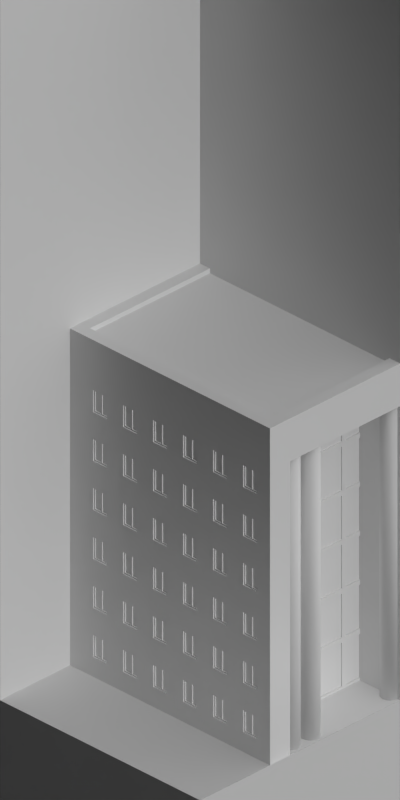 # Source: 4485-4492.blend  (saved by Blender 2.63.0; exported with 4.5.12 LTS)
import bpy
from mathutils import Matrix  # noqa: F401  (used for matrix-valued properties, if any)

bpy.ops.wm.read_factory_settings(use_empty=True)
scene = bpy.context.scene
scene.name = 'Scene'

# ---- collections
col_collection_1 = bpy.data.collections.new('Collection 1'); scene.collection.children.link(col_collection_1)

# ---- materials (node trees are filled in below, after node groups)
mat_special_shadowonly = bpy.data.materials.new('Special_ShadowOnly')
mat_brickwall_beige = bpy.data.materials.new('BrickWall_Beige')
mat_paint_white = bpy.data.materials.new('Paint_White')
mat_glass_opaque = bpy.data.materials.new('Glass_Opaque')
mat_concrete_greymid = bpy.data.materials.new('Concrete_GreyMid')
mat_concrete_normalpaving = bpy.data.materials.new('Concrete_NormalPaving')
mat_shadeless_black = bpy.data.materials.new('Shadeless_Black')
mat_grass_arctic = bpy.data.materials.new('Grass_Arctic')
mat_brickwall_red1 = bpy.data.materials.new('BrickWall_red1')
mat_snow_normal = bpy.data.materials.new('Snow_Normal')
mat_special_background = bpy.data.materials.new('Special_Background')

# ---- material node trees

# ---- world
world_world = bpy.data.worlds.new('World'); scene.world = world_world
world_world.color = (0.0, 0.0, 0.0)
world_world.use_sun_shadow = False
world_world.sun_shadow_jitter_overblur = 0.0
world_world.cycles.sampling_method = 'MANUAL'
world_world.cycles.sample_map_resolution = 256
world_world.light_settings.ao_factor = 0.5

# ---- cameras
cam_camera = bpy.data.cameras.new('Camera')
cam_camera.type = 'ORTHO'
cam_camera.clip_start = 0.001
cam_camera.clip_end = 100.0
cam_camera.lens = 35.0
cam_camera.sensor_width = 32.0
cam_camera.sensor_height = 18.0
cam_camera.ortho_scale = 5.656
cam_camera.dof.focus_distance = 0.0
cam_camera.dof.aperture_fstop = 128.0

# ---- lights
light_lamp_004 = bpy.data.lights.new('Lamp.004', 'SUN')
light_lamp_004.transmission_factor = 0.0
light_lamp_004.cutoff_distance = 30.0
light_lamp_004.angle = 1.571
light_lamp_004.energy = 1.0
light_lamp_004.shadow_buffer_clip_start = 1.001
light_lamp_004.shadow_soft_size = 1.0
light_lamp_004.shadow_cascade_max_distance = 1000.0
light_lamp_004.cycles.use_multiple_importance_sampling = False
light_lamp_003 = bpy.data.lights.new('Lamp.003', 'SUN')
light_lamp_003.transmission_factor = 0.0
light_lamp_003.cutoff_distance = 30.0
light_lamp_003.use_shadow = False
light_lamp_003.angle = 1.571
light_lamp_003.energy = 1.0
light_lamp_003.shadow_buffer_clip_start = 1.001
light_lamp_003.shadow_soft_size = 1.0
light_lamp_003.shadow_cascade_max_distance = 1000.0
light_lamp_003.cycles.use_multiple_importance_sampling = False

# ---- meshes
me_plane_005 = bpy.data.meshes.new('Plane.005')
me_plane_005.from_pydata([(-1.0, -1.0, 0.0), (-1.0, 3.0, 0.0), (1.0, 3.0, 0.0), (1.0, -1.0, 0.0)], [], [(2, 3, 0, 1)])
_uv = me_plane_005.uv_layers.new(name='UVMap')
_uv.uv.foreach_set('vector', [0.0, 0.0, 0.0, 0.0, 0.0, 0.0, 0.0, 0.0])
me_plane_005.materials.append(mat_special_shadowonly)
me_plane_005.use_remesh_preserve_volume = False
me_plane_005.use_remesh_preserve_attributes = False
me_plane_005.use_mirror_vertex_groups = False
me_plane_005.update()
me_plane_010 = bpy.data.meshes.new('Plane.010')
me_plane_010.from_pydata([(0.1, -0.03, -5.96e-08), (0.1, -0.03, 0.4), (0.1, 6.835e-08, -5.96e-08), (0.1, 6.835e-08, 0.4), (0.1, -0.03, 0.35), (0.1, 6.835e-08, 0.35), (0.1, -0.03, 0.1), (0.1, 6.835e-08, 0.1), (0.03, -0.03, -5.96e-08), (0.03, -0.03, 0.4), (0.03, 5.587e-08, -5.96e-08), (0.03, 5.587e-08, 0.4), (0.03, -0.03, 0.35), (0.03, 5.587e-08, 0.35), (0.03, -0.03, 0.1), (0.03, 5.587e-08, 0.1), (-5.215e-07, -0.03, -5.96e-08), (-5.215e-07, -0.03, 0.4), (-5.29e-07, 4.842e-08, -5.96e-08), (-5.29e-07, 4.842e-08, 0.4), (-5.215e-07, -0.03, 0.35), (-5.29e-07, 4.842e-08, 0.35), (-5.215e-07, -0.03, 0.1), (-5.29e-07, 4.842e-08, 0.1), (0.03, -0.1, -5.96e-08), (0.03, -0.1, 0.4), (0.03, -0.1, 0.35), (0.03, -0.1, 0.1), (-5.066e-07, -0.1, -5.96e-08), (-5.066e-07, -0.1, 0.4), (-5.066e-07, -0.1, 0.35), (-5.066e-07, -0.1, 0.1)], [], [(5, 3, 1, 4), (7, 5, 4, 6), (2, 7, 6, 0), (30, 29, 17, 20), (10, 8, 16, 18), (23, 21, 13, 15), (15, 13, 5, 7), (2, 0, 8, 10), (6, 4, 12, 14), (14, 8, 0, 6), (4, 1, 9, 12), (13, 11, 3, 5), (7, 2, 10, 15), (11, 9, 1, 3), (21, 20, 17, 19), (23, 22, 20, 21), (18, 16, 22, 23), (14, 12, 26, 27), (22, 16, 28, 31), (21, 19, 11, 13), (15, 10, 18, 23), (19, 17, 9, 11), (27, 26, 30, 31), (31, 28, 24, 27), (26, 25, 29, 30), (27, 24, 8, 14), (12, 9, 25, 26), (9, 17, 29, 25), (24, 28, 16, 8), (31, 30, 20, 22)])
me_plane_010.materials.append(mat_brickwall_beige)
me_plane_010.materials.append(mat_paint_white)
me_plane_010.materials.append(mat_glass_opaque)
me_plane_010.materials.append(mat_concrete_greymid)
me_plane_010.use_remesh_preserve_volume = False
me_plane_010.use_remesh_preserve_attributes = False
me_plane_010.use_mirror_vertex_groups = False
me_plane_010.update()
me_plane_000 = bpy.data.meshes.new('Plane.000')
me_plane_000.from_pydata([(-0.1, 2.358e-08, 0.1), (-0.1, -0.03, 0.1), (-0.1, 2.358e-08, 0.35), (-0.1, -0.03, 0.35), (-0.1, 2.358e-08, 0.4), (-0.1, 2.358e-08, -5.96e-08), (-0.1, -0.03, 0.4), (-0.1, -0.03, -5.96e-08), (0.03, -0.03, -5.96e-08), (0.03, -0.03, 0.4), (0.03, 5.587e-08, -5.96e-08), (0.03, 5.587e-08, 0.4), (0.03, -0.03, 0.35), (0.03, 5.587e-08, 0.35), (0.03, -0.03, 0.1), (0.03, 5.587e-08, 0.1), (-5.215e-07, -0.03, -5.96e-08), (-5.215e-07, -0.03, 0.4), (-5.29e-07, 4.842e-08, -5.96e-08), (-5.29e-07, 4.842e-08, 0.4), (-5.215e-07, -0.03, 0.35), (-5.29e-07, 4.842e-08, 0.35), (-5.215e-07, -0.03, 0.1), (-5.29e-07, 4.842e-08, 0.1), (-5.538e-07, 0.1, 0.1), (-5.538e-07, 0.1, 0.35), (-5.538e-07, 0.1, 0.4), (-5.538e-07, 0.1, -5.96e-08), (0.03, 0.1, 0.1), (0.03, 0.1, 0.35), (0.03, 0.1, 0.4), (0.03, 0.1, -5.96e-08)], [(12, 9), (14, 12), (14, 8)], [(2, 3, 6, 4), (10, 8, 16, 18), (23, 21, 25, 24), (23, 18, 5, 0), (2, 4, 19, 21), (20, 17, 6, 3), (1, 7, 16, 22), (22, 20, 3, 1), (5, 7, 1, 0), (0, 1, 3, 2), (18, 16, 7, 5), (0, 2, 21, 23), (4, 6, 17, 19), (24, 27, 18, 23), (19, 11, 30, 26), (29, 30, 11, 13), (27, 31, 10, 18), (19, 17, 9, 11), (21, 19, 26, 25), (28, 29, 13, 15), (15, 10, 31, 28), (28, 31, 27, 24), (25, 26, 30, 29), (24, 25, 29, 28), (20, 22, 16, 8, 9, 17), (10, 15, 13, 11, 9, 8)])
me_plane_000.materials.append(mat_brickwall_beige)
me_plane_000.materials.append(mat_paint_white)
me_plane_000.materials.append(mat_glass_opaque)
me_plane_000.materials.append(mat_concrete_greymid)
me_plane_000.use_remesh_preserve_volume = False
me_plane_000.use_remesh_preserve_attributes = False
me_plane_000.use_mirror_vertex_groups = False
me_plane_000.update()
me_plane_002 = bpy.data.meshes.new('Plane.002')
me_plane_002.from_pydata([(-1.0, -1.0, 0.0), (-1.0, 3.0, 0.0), (1.0, -1.0, 0.0), (1.0, 3.0, 0.0), (-1.0, -0.27, 0.0), (1.0, -0.27, 0.0), (-1.0, 0.47, 0.0), (1.0, 0.47, 0.0), (-0.57, 0.47, 0.0), (-0.57, -0.27, 0.0), (-1.0, 2.27, 0.0), (1.0, 2.27, 0.0), (-0.57, 3.0, 0.0), (-0.57, -1.0, 0.0), (-0.57, 2.27, 0.0), (-0.57, 2.13, 0.0), (1.0, 2.13, 0.0), (-1.0, 2.13, 0.0), (-1.0, -0.9, 0.0), (1.0, -0.9, 0.0), (-0.57, -0.9, 0.0), (-0.9, 2.4, 0.0), (-0.57, 2.4, 0.0), (-1.0, 2.4, 0.0), (0.9, 2.27, 0.0), (-0.9, -0.9, 0.0), (-0.9, 2.13, 0.0), (-0.9, -1.0, 0.0), (1.0, 2.4, 0.0), (0.9, -0.4, 0.0), (0.9, -0.9, 0.0), (0.9, 2.13, 0.0), (-0.9, 2.27, 0.0), (-0.9, 0.47, 0.0), (-0.9, -0.27, 0.0), (-0.9, 3.0, 0.0), (0.9, -1.0, 0.0), (0.9, 0.47, 0.0), (0.9, 3.0, 0.0), (0.9, -0.27, 0.0), (0.9, 2.9, 0.0), (-0.9, -0.4, 0.0), (1.0, -0.4, 0.0), (-1.0, -0.4, 0.0), (-0.57, -0.4, 0.0), (0.9, 2.4, 0.0), (1.0, 2.9, 0.0), (-1.0, 2.9, 0.0), (-0.57, 2.9, 0.0), (-0.9, 2.9, 0.0), (-0.97, 3.0, 0.0), (-0.97, -0.27, 0.0), (-0.97, 0.47, 0.0), (-0.97, 2.27, 0.0), (-0.97, -1.0, 0.0), (-0.97, 2.13, 0.0), (-0.97, -0.9, 0.0), (-0.97, 2.9, 0.0), (-0.97, -0.4, 0.0), (-0.97, 2.4, 0.0), (0.97, 2.9, 0.0), (0.97, 2.4, 0.0), (0.97, -0.4, 0.0), (0.97, 2.27, 0.0), (0.97, -0.27, 0.0), (0.97, 3.0, 0.0), (0.97, 0.47, 0.0), (0.97, -1.0, 0.0), (0.97, -0.9, 0.0), (0.97, 2.13, 0.0)], [], [(60, 46, 3, 65), (62, 42, 5, 64), (64, 5, 7, 66), (69, 16, 11, 63), (49, 48, 12, 35), (41, 44, 9, 34), (34, 9, 8, 33), (26, 15, 14, 32), (33, 8, 15, 26), (66, 7, 16, 69), (67, 2, 19, 68), (27, 13, 20, 25), (55, 26, 32, 53), (58, 41, 34, 51), (51, 34, 33, 52), (57, 49, 35, 50), (52, 33, 26, 55), (54, 27, 25, 56), (9, 39, 37, 8), (44, 29, 39, 9), (61, 28, 46, 60), (56, 25, 41, 58), (8, 37, 31, 15), (68, 19, 42, 62), (25, 20, 44, 41), (48, 40, 38, 12), (15, 31, 24, 14), (20, 30, 29, 44), (13, 36, 30, 20), (32, 14, 22, 21), (63, 11, 28, 61), (14, 24, 45, 22), (21, 22, 48, 49), (22, 45, 40, 48), (53, 32, 21, 59), (59, 21, 49, 57), (17, 55, 53, 10), (43, 58, 51, 4), (4, 51, 52, 6), (47, 57, 50, 1), (6, 52, 55, 17), (0, 54, 56, 18), (18, 56, 58, 43), (10, 53, 59, 23), (23, 59, 57, 47), (30, 68, 62, 29), (37, 66, 69, 31), (29, 62, 64, 39), (40, 60, 65, 38), (36, 67, 68, 30), (45, 61, 60, 40), (39, 64, 66, 37), (31, 69, 63, 24), (24, 63, 61, 45)])
me_plane_002.polygons.foreach_set('material_index', [0, 0, 0, 0, 0, 0, 1, 1, 0, 0, 0, 0, 1, 0, 1, 0, 0, 0, 1, 0, 0, 0, 1, 0, 2, 0, 1, 2, 0, 0, 0, 0, 2, 2, 0, 0, 0, 0, 0, 0, 0, 0, 0, 0, 0, 0, 1, 0, 0, 0, 0, 1, 1, 0])
_uv = me_plane_002.uv_layers.new(name='UVMap')
_uv.uv.foreach_set('vector', [0.0, 0.0, 0.0, 0.0, 0.0, 0.0, 0.0, 0.0, 0.0, 0.0, 0.0, 0.0, 0.0, 0.0, 0.0, 0.0, 0.0, 0.0, 0.0, 0.0, 0.0, 0.0, 0.0, 0.0, 0.0, 0.0, 0.0, 0.0, 0.0, 0.0, 0.0, 0.0, 0.0, 0.0, 0.0, 0.0, 0.0, 0.0, 0.0, 0.0, 0.0, 0.0, 0.0, 0.0, 0.0, 0.0, 0.0, 0.0, 0.0, 0.0, 0.0, 0.0, 0.0, 0.0, 0.0, 0.0, 0.0, 0.0, 0.0, 0.0, 0.0, 0.0, 0.0, 0.0, 0.0, 0.0, 0.0, 0.0, 0.0, 0.0, 0.0, 0.0, 0.0, 0.0, 0.0, 0.0, 0.0, 0.0, 0.0, 0.0, 0.0, 0.0, 0.0, 0.0, 0.0, 0.0, 0.0, 0.0, 0.0, 0.0, 0.0, 0.0, 0.0, 0.0, 0.0, 0.0, 0.0, 0.0, 0.0, 0.0, 0.0, 0.0, 0.0, 0.0, 0.0, 0.0, 0.0, 0.0, 0.0, 0.0, 0.0, 0.0, 0.0, 0.0, 0.0, 0.0, 0.0, 0.0, 0.0, 0.0, 0.0, 0.0, 0.0, 0.0, 0.0, 0.0, 0.0, 0.0, 0.0, 0.0, 0.0, 0.0, 0.0, 0.0, 0.0, 0.0, 0.0, 0.0, 0.0, 0.0, 0.0, 0.0, 0.0, 0.0, 0.0, 0.0, 0.0, 0.0, 0.0, 0.0, 0.0, 0.0, 0.0, 0.0, 0.0, 0.0, 0.0, 0.0, 0.0, 0.0, 0.0, 0.0, 0.0, 0.0, 0.0, 0.0, 0.0, 0.0, 0.0, 0.0, 0.0, 0.0, 0.0, 0.0, 0.0, 0.0, 0.0, 0.0, 0.0, 0.0, 0.0, 0.0, 0.0, 0.0, 0.0, 0.0, 0.0, 0.0, 0.0, 0.0, 0.0, 0.0, 0.0, 0.0, 0.0, 0.0, 0.0, 0.0, 0.0, 0.0, 0.0, 0.0, 0.0, 0.0, 0.0, 0.0, 0.0, 0.0, 0.0, 0.0, 0.0, 0.0, 0.0, 0.0, 0.0, 0.0, 0.0, 0.0, 0.0, 0.0, 0.0, 0.0, 0.0, 0.0, 0.0, 0.0, 0.0, 0.0, 0.0, 0.0, 0.0, 0.0, 0.0, 0.0, 0.0, 0.0, 0.0, 0.0, 0.0, 0.0, 0.0, 0.0, 0.0, 0.0, 0.0, 0.0, 0.0, 0.0, 0.0, 0.0, 0.0, 0.0, 0.0, 0.0, 0.0, 0.0, 0.0, 0.0, 0.0, 0.0, 0.0, 0.0, 0.0, 0.0, 0.0, 0.0, 0.0, 0.0, 0.0, 0.0, 0.0, 0.0, 0.0, 0.0, 0.0, 0.0, 0.0, 0.0, 0.0, 0.0, 0.0, 0.0, 0.0, 0.0, 0.0, 0.0, 0.0, 0.0, 0.0, 0.0, 0.0, 0.0, 0.0, 0.0, 0.0, 0.0, 0.0, 0.0, 0.0, 0.0, 0.0, 0.0, 0.0, 0.0, 0.0, 0.0, 0.0, 0.0, 0.0, 0.0, 0.0, 0.0, 0.0, 0.0, 0.0, 0.0, 0.0, 0.0, 0.0, 0.0, 0.0, 0.0, 0.0, 0.0, 0.0, 0.0, 0.0, 0.0, 0.0, 0.0, 0.0, 0.0, 0.0, 0.0, 0.0, 0.0, 0.0, 0.0, 0.0, 0.0, 0.0, 0.0, 0.0, 0.0, 0.0, 0.0, 0.0, 0.0, 0.0, 0.0, 0.0, 0.0, 0.0, 0.0, 0.0, 0.0, 0.0, 0.0, 0.0, 0.0, 0.0, 0.0, 0.0, 0.0, 0.0, 0.0, 0.0, 0.0, 0.0, 0.0, 0.0, 0.0, 0.0, 0.0, 0.0, 0.0, 0.0, 0.0, 0.0, 0.0, 0.0, 0.0, 0.0, 0.0, 0.0, 0.0, 0.0, 0.0, 0.0, 0.0, 0.0, 0.0, 0.0, 0.0, 0.0, 0.0, 0.0, 0.0, 0.0, 0.0, 0.0, 0.0, 0.0, 0.0, 0.0, 0.0, 0.0, 0.0, 0.0, 0.0, 0.0, 0.0, 0.0, 0.0, 0.0, 0.0, 0.0, 0.0, 0.0, 0.0, 0.0, 0.0, 0.0, 0.0, 0.0, 0.0, 0.0, 0.0, 0.0, 0.0, 0.0, 0.0])
me_plane_002.materials.append(mat_concrete_normalpaving)
me_plane_002.materials.append(mat_shadeless_black)
me_plane_002.materials.append(mat_grass_arctic)
me_plane_002.use_remesh_preserve_volume = False
me_plane_002.use_remesh_preserve_attributes = False
me_plane_002.use_mirror_vertex_groups = False
me_plane_002.update()
me_plane_012 = bpy.data.meshes.new('Plane.012')
me_plane_012.from_pydata([(1.904, -1.454, -0.01499), (-1.904, -1.454, -0.01499), (1.904, 0.8544, -0.01499), (-1.904, 0.8544, -0.01499), (1.904, -1.454, 0.01499), (-1.904, -1.454, 0.01499), (1.904, 0.8544, 0.01499), (-1.904, 0.8544, 0.01499), (1.694, -1.454, -0.01499), (1.694, 0.8544, -0.01499), (1.694, -1.454, 0.01499), (1.694, 0.8544, 0.01499), (-0.7944, 0.8544, 0.01499), (-0.7944, -1.454, 0.01499), (-0.7944, 0.8544, -0.01499), (-0.7944, -1.454, -0.01499), (1.904, 1.454, -0.01499), (-1.904, 1.454, -0.01499), (1.904, 1.454, 0.01499), (-1.904, 1.454, 0.01499), (-0.7944, 1.454, -0.01499), (-0.7944, 1.454, 0.01499), (1.694, 1.454, 0.01499), (1.694, 1.454, -0.01499)], [], [(14, 15, 1, 3), (12, 7, 5, 13), (3, 1, 5, 7), (0, 2, 6, 4), (13, 5, 1, 15), (21, 19, 7, 12), (2, 0, 8, 9), (6, 11, 10, 4), (4, 10, 8, 0), (9, 11, 22, 23), (10, 13, 15, 8), (9, 14, 12, 11), (9, 8, 15, 14), (11, 12, 13, 10), (19, 17, 3, 7), (14, 3, 17, 20), (16, 18, 6, 2), (23, 16, 2, 9), (20, 17, 19, 21), (11, 6, 18, 22), (20, 21, 12, 14), (16, 23, 22, 18)])
me_plane_012.materials.append(mat_concrete_greymid)
me_plane_012.use_remesh_preserve_volume = False
me_plane_012.use_remesh_preserve_attributes = False
me_plane_012.use_mirror_vertex_groups = False
me_plane_012.update()
me_plane_007 = bpy.data.meshes.new('Plane.007')
me_plane_007.from_pydata([(0.09, 7.319e-08, 0.34), (0.48, -0.03, -5.96e-08), (-5.319e-07, -0.03, -5.96e-08), (0.09, 7.319e-08, 0.16), (-5.319e-07, -0.03, 0.4), (0.09, -0.01, 0.34), (0.02, -0.03, 0.4), (0.32, 1.266e-07, 0.4), (0.32, 1.266e-07, -5.96e-08), (-5.364e-07, 5.96e-08, -5.96e-08), (-5.364e-07, 5.96e-08, 0.4), (0.09, -0.01, 0.16), (0.4, -0.01, 0.16), (0.4, -0.01, 0.34), (0.18, 8.678e-08, -5.96e-08), (0.18, -0.03, -5.96e-08), (0.18, -0.03, 0.4), (0.18, 8.678e-08, 0.4), (0.02, 6.262e-08, 0.4), (0.02, -0.03, -5.96e-08), (0.02, 6.262e-08, -5.96e-08), (0.32, -0.03, 0.4), (-5.319e-07, -0.03, 0.35), (-5.364e-07, 5.96e-08, 0.35), (0.32, -0.03, -5.96e-08), (0.4, 1.387e-07, 0.16), (0.4, 1.387e-07, 0.34), (0.18, -0.03, 0.35), (0.18, 8.678e-08, 0.35), (0.02, 6.262e-08, 0.35), (0.02, -0.03, 0.35), (0.4, -0.03, 0.15), (0.02, 6.262e-08, 0.15), (-5.319e-07, -0.03, 0.15), (-5.364e-07, 5.96e-08, 0.15), (0.4, 1.387e-07, 0.35), (0.02, -0.03, 0.15), (0.17, 8.527e-08, 0.34), (0.03, 6.413e-08, 0.34), (0.17, 8.527e-08, 0.16), (0.03, 6.413e-08, 0.16), (0.17, -0.01, 0.34), (0.03, -0.01, 0.34), (0.17, -0.01, 0.16), (0.03, -0.01, 0.16), (0.48, 1.508e-07, -5.96e-08), (0.48, -0.03, 0.4), (0.48, 1.508e-07, 0.4), (0.4, -0.03, 0.35), (0.4, 1.387e-07, 0.4), (0.32, -0.03, 0.35), (0.4, -0.03, -5.96e-08), (0.48, 1.533e-07, 0.35), (0.48, -0.03, 0.35), (0.32, 1.266e-07, 0.35), (0.4, 1.387e-07, -5.96e-08), (0.32, 1.266e-07, 0.15), (0.48, 1.508e-07, 0.15), (0.4, -0.03, 0.4), (0.4, -0.02, 0.17), (0.4, -0.02, 0.33), (0.48, -0.03, 0.15), (0.32, -0.03, 0.15), (0.47, 1.492e-07, 0.34), (0.33, 1.281e-07, 0.34), (0.47, 1.492e-07, 0.16), (0.33, 1.281e-07, 0.16), (0.47, -0.01, 0.34), (0.33, -0.01, 0.34), (0.47, -0.01, 0.16), (0.33, -0.01, 0.16), (0.6, 1.489e-07, -5.96e-08), (0.6, -0.03, -5.96e-08), (0.6, 1.472e-07, 0.4), (0.6, -0.03, 0.4), (0.6, -0.03, 0.35), (0.6, 1.472e-07, 0.35), (0.16, -0.01, 0.33), (0.04, -0.01, 0.33), (0.16, -0.01, 0.17), (0.04, -0.01, 0.17), (0.46, -0.01, 0.33), (0.34, -0.01, 0.33), (0.46, -0.01, 0.17), (0.34, -0.01, 0.17), (0.16, -0.02, 0.33), (0.04, -0.02, 0.33), (0.16, -0.02, 0.17), (0.04, -0.02, 0.17), (0.46, -0.02, 0.33), (0.34, -0.02, 0.33), (0.46, -0.02, 0.17), (0.34, -0.02, 0.17), (0.4, -0.01, 0.17), (0.4, -0.01, 0.33), (0.1, -0.01, 0.33), (0.1, 7.47e-08, 0.35), (0.1, 7.47e-08, 0.15), (0.1, -0.03, 0.15), (0.1, 7.47e-08, 0.34), (0.1, -0.01, 0.17), (0.1, -0.02, 0.33), (0.1, -0.02, 0.17), (0.1, -0.03, 0.4), (0.39, 1.372e-07, 0.15), (0.39, -0.03, 0.35), (0.39, -0.02, 0.17), (0.39, -0.02, 0.33), (0.09, 7.319e-08, -5.96e-08), (0.09, 7.319e-08, 0.4), (0.09, -0.03, -5.96e-08), (0.09, -0.03, 0.4), (0.39, -0.03, 0.4), (0.39, 1.372e-07, -5.96e-08), (0.39, -0.03, -5.96e-08), (0.39, 1.372e-07, 0.4), (0.39, 1.372e-07, 0.16), (0.39, 1.372e-07, 0.34), (0.39, 1.372e-07, 0.35), (0.39, -0.01, 0.17), (0.39, -0.01, 0.16), (0.39, -0.01, 0.34), (0.1, -0.01, 0.16), (0.1, -0.01, 0.34), (0.1, 7.47e-08, 0.16), (0.1, -0.03, 0.35), (0.1, 7.47e-08, -5.96e-08), (0.1, -0.03, -5.96e-08), (0.1, 7.47e-08, 0.4), (0.09, 7.319e-08, 0.15), (0.09, 7.319e-08, 0.35), (0.09, -0.03, 0.35), (0.09, -0.02, 0.17), (0.09, -0.02, 0.33), (0.09, -0.01, 0.33), (0.09, -0.01, 0.17), (0.39, -0.01, 0.33), (0.6, -0.03, 0.15), (0.39, -0.03, 0.15), (0.09, -0.03, 0.15), (0.4, 1.381e-07, 0.15), (0.18, -0.03, 0.15), (0.18, 8.754e-08, 0.15), (0.6, 1.471e-07, 0.15)], [], [(39, 124, 122, 43), (66, 64, 68, 70), (69, 67, 63, 65), (105, 48, 58, 112), (37, 99, 96, 28), (121, 68, 64, 117), (120, 70, 84, 119), (79, 100, 102, 87), (123, 5, 0, 99), (117, 64, 54, 118), (116, 66, 70, 120), (128, 109, 111, 103), (136, 119, 106, 107), (131, 125, 103, 111), (14, 15, 127, 126), (108, 110, 19, 20), (12, 120, 119, 93), (25, 116, 120, 12), (13, 121, 117, 26), (90, 107, 106, 92), (81, 94, 13, 67), (18, 109, 130, 29), (50, 105, 112, 21), (109, 128, 96, 130), (41, 123, 99, 37), (128, 17, 28, 96), (99, 0, 130, 96), (26, 117, 118, 35), (7, 115, 118, 54), (55, 51, 114, 113), (49, 115, 112, 58), (47, 49, 58, 46), (30, 131, 111, 6), (17, 128, 103, 16), (3, 40, 44, 11), (0, 38, 29, 130), (32, 29, 38, 40), (129, 32, 40, 3), (5, 42, 38, 0), (43, 41, 37, 39), (40, 38, 42, 44), (23, 22, 4, 10), (115, 49, 35, 118), (34, 33, 22, 23), (43, 122, 100, 79), (94, 136, 121, 13), (73, 74, 75, 76), (91, 89, 81, 83), (80, 78, 86, 88), (44, 42, 78, 80), (70, 68, 82, 84), (79, 77, 41, 43), (83, 81, 67, 69), (60, 89, 91, 59), (101, 85, 87, 102), (87, 85, 77, 79), (119, 84, 92, 106), (84, 82, 90, 92), (20, 19, 2, 9), (18, 10, 4, 6), (22, 30, 6, 4), (104, 56, 66, 116), (56, 54, 64, 66), (125, 27, 16, 103), (109, 18, 6, 111), (33, 36, 30, 22), (115, 7, 21, 112), (113, 114, 24, 8), (65, 25, 12, 69), (10, 18, 29, 23), (67, 13, 26, 63), (23, 29, 32, 34), (134, 135, 132, 133), (85, 101, 95, 77), (97, 129, 3, 124), (134, 95, 100, 135), (126, 127, 110, 108), (107, 90, 82, 136), (122, 11, 135, 100), (136, 94, 93, 119), (124, 3, 11, 122), (135, 80, 88, 132), (86, 133, 132, 88), (77, 95, 123, 41), (101, 102, 100, 95), (60, 59, 93, 94), (133, 86, 78, 134), (69, 12, 93, 83), (136, 82, 68, 121), (89, 60, 94, 81), (83, 93, 59, 91), (134, 78, 42, 5), (11, 44, 80, 135), (95, 134, 5, 123), (9, 2, 33, 34), (32, 129, 108, 20), (24, 114, 138, 62), (114, 51, 31, 138), (19, 110, 139, 36), (110, 127, 98, 139), (129, 97, 126, 108), (127, 15, 141, 98), (104, 140, 55, 113), (97, 142, 14, 126), (56, 104, 113, 8), (57, 52, 76, 143), (52, 47, 73, 76), (75, 74, 46, 53), (47, 46, 74, 73), (71, 72, 1, 45), (141, 62, 50, 27), (28, 54, 56, 142), (142, 56, 8, 14), (143, 71, 45, 57), (15, 24, 62, 141), (51, 1, 61, 31), (2, 19, 36, 33), (143, 137, 72, 71), (140, 57, 45, 55), (34, 32, 20, 9), (76, 75, 137, 143), (61, 1, 72, 137), (137, 75, 53, 61), (17, 7, 54, 28), (63, 26, 35, 52), (8, 24, 15, 14), (7, 17, 16, 21), (27, 50, 21, 16), (62, 138, 105, 50), (57, 140, 25, 65), (36, 139, 131, 30), (138, 31, 48, 105), (48, 53, 46, 58), (142, 97, 124, 39), (39, 37, 28, 142), (140, 104, 116, 25), (98, 141, 27, 125), (139, 98, 125, 131), (31, 61, 53, 48), (49, 47, 52, 35), (45, 1, 51, 55), (65, 63, 52, 57)])
me_plane_007.polygons.foreach_set('material_index', [1, 1, 1, 0, 1, 1, 1, 1, 1, 1, 1, 0, 1, 0, 0, 0, 1, 1, 1, 2, 1, 0, 0, 0, 1, 0, 1, 1, 0, 0, 0, 0, 0, 0, 1, 1, 1, 1, 1, 1, 1, 0, 0, 0, 1, 1, 0, 1, 1, 1, 1, 1, 1, 2, 2, 1, 1, 1, 0, 0, 0, 1, 1, 0, 0, 0, 0, 0, 1, 0, 1, 0, 1, 1, 1, 1, 0, 1, 1, 1, 1, 1, 2, 1, 1, 1, 1, 1, 1, 1, 1, 1, 1, 1, 0, 0, 0, 0, 0, 0, 0, 0, 0, 0, 0, 0, 0, 0, 0, 0, 0, 0, 0, 0, 0, 0, 0, 0, 0, 0, 0, 0, 0, 0, 1, 0, 0, 0, 1, 1, 1, 1, 0, 1, 1, 1, 1, 1, 1, 0, 0, 1])
me_plane_007.materials.append(mat_brickwall_beige)
me_plane_007.materials.append(mat_paint_white)
me_plane_007.materials.append(mat_glass_opaque)
me_plane_007.materials.append(mat_concrete_greymid)
me_plane_007.use_remesh_preserve_volume = False
me_plane_007.use_remesh_preserve_attributes = False
me_plane_007.use_mirror_vertex_groups = False
me_plane_007.update()
me_plane_001 = bpy.data.meshes.new('Plane.001')
me_plane_001.from_pydata([(-5.29e-07, -0.03, -5.96e-08), (-5.29e-07, -0.03, 0.4), (-5.364e-07, 5.205e-08, -5.96e-08), (-5.364e-07, 5.205e-08, 0.4), (-5.29e-07, -0.03, 0.35), (-5.364e-07, 5.205e-08, 0.35), (-5.29e-07, -0.03, 0.1), (-5.364e-07, 5.205e-08, 0.1), (0.2, -0.03, -5.96e-08), (0.2, -0.03, 0.4), (0.2, 1.017e-07, -5.96e-08), (0.2, 1.017e-07, 0.4), (0.2, -0.03, 0.35), (0.2, 1.017e-07, 0.35), (0.2, -0.03, 0.1), (0.2, 1.017e-07, 0.1)], [], [(5, 4, 1, 3), (7, 6, 4, 5), (2, 0, 6, 7), (13, 11, 9, 12), (15, 13, 12, 14), (10, 15, 14, 8), (3, 1, 9, 11), (7, 5, 13, 15), (10, 8, 0, 2), (14, 12, 4, 6), (6, 0, 8, 14), (12, 9, 1, 4), (5, 3, 11, 13), (15, 10, 2, 7)])
me_plane_001.materials.append(mat_brickwall_beige)
me_plane_001.materials.append(mat_paint_white)
me_plane_001.materials.append(mat_glass_opaque)
me_plane_001.materials.append(mat_concrete_greymid)
me_plane_001.use_remesh_preserve_volume = False
me_plane_001.use_remesh_preserve_attributes = False
me_plane_001.use_mirror_vertex_groups = False
me_plane_001.update()
me_plane_003 = bpy.data.meshes.new('Plane.003')
me_plane_003.from_pydata([(-5.319e-07, -0.03, -5.96e-08), (-5.319e-07, -0.03, 0.4), (-5.364e-07, 5.96e-08, -5.96e-08), (-5.364e-07, 5.96e-08, 0.4), (-5.319e-07, -0.03, 0.38), (-5.364e-07, 5.96e-08, 0.38), (-5.319e-07, -0.03, 0.02), (-5.364e-07, 5.96e-08, 0.02), (0.28, 9.187e-08, 0.02), (0.28, -0.03, 0.02), (0.28, 9.187e-08, 0.38), (0.28, -0.03, 0.38), (0.28, 9.187e-08, 0.4), (0.28, 9.187e-08, -5.96e-08), (0.28, -0.03, 0.4), (0.28, -0.03, -5.96e-08), (0.02, 7.264e-08, -5.96e-08), (0.02, -0.03, 0.38), (0.02, 7.264e-08, 0.4), (0.02, -0.03, 0.4), (0.02, 7.264e-08, 0.02), (0.02, 7.264e-08, 0.38), (0.02, -0.03, 0.02), (0.02, -0.03, -5.96e-08), (0.02, -0.01, 0.02), (0.02, -0.01, 0.38), (0.26, -0.01, 0.38), (0.26, -0.01, 0.02), (0.26, -0.03, -5.96e-08), (0.26, 7.884e-08, 0.38), (0.26, -0.03, 0.4), (0.26, -0.03, 0.02), (0.26, 7.884e-08, 0.02), (0.26, 7.884e-08, 0.4), (0.26, -0.03, 0.38), (0.26, 7.884e-08, -5.96e-08)], [], [(5, 3, 1, 4), (7, 5, 4, 6), (2, 7, 6, 0), (34, 30, 14, 11), (35, 28, 15, 13), (32, 35, 13, 8), (21, 18, 3, 5), (31, 34, 11, 9), (18, 19, 1, 3), (20, 21, 5, 7), (22, 23, 0, 6), (13, 15, 9, 8), (8, 9, 11, 10), (10, 11, 14, 12), (4, 1, 19, 17), (2, 0, 23, 16), (7, 2, 16, 20), (29, 33, 18, 21), (6, 4, 17, 22), (33, 30, 19, 18), (29, 21, 25, 26), (31, 28, 23, 22), (10, 12, 33, 29), (21, 20, 24, 25), (16, 23, 28, 35), (8, 10, 29, 32), (20, 16, 35, 32), (9, 15, 28, 31), (27, 26, 25, 24), (27, 24, 20, 32), (22, 17, 34, 31), (12, 14, 30, 33), (17, 19, 30, 34), (26, 27, 32, 29)])
me_plane_003.polygons.foreach_set('material_index', [0, 0, 0, 0, 0, 0, 0, 0, 0, 0, 0, 0, 0, 0, 0, 0, 0, 0, 0, 0, 0, 0, 0, 0, 0, 0, 0, 0, 1, 0, 0, 0, 0, 0])
me_plane_003.materials.append(mat_paint_white)
me_plane_003.materials.append(mat_glass_opaque)
me_plane_003.use_remesh_preserve_volume = False
me_plane_003.use_remesh_preserve_attributes = False
me_plane_003.use_mirror_vertex_groups = False
me_plane_003.update()
me_cylinder = bpy.data.meshes.new('Cylinder')
me_cylinder.from_pydata([(0.0, 1.0, -2.533e-07), (0.0, 1.0, 32.0), (0.3827, 0.9239, -2.533e-07), (0.3827, 0.9239, 32.0), (0.7071, 0.7071, -2.533e-07), (0.7071, 0.7071, 32.0), (0.9239, 0.3827, -2.533e-07), (0.9239, 0.3827, 32.0), (1.0, -4.371e-08, -2.533e-07), (1.0, -4.371e-08, 32.0), (0.9239, -0.3827, -2.533e-07), (0.9239, -0.3827, 32.0), (0.7071, -0.7071, -2.533e-07), (0.7071, -0.7071, 32.0), (0.3827, -0.9239, -2.533e-07), (0.3827, -0.9239, 32.0), (1.51e-07, -1.0, -2.533e-07), (1.51e-07, -1.0, 32.0), (-0.3827, -0.9239, -2.533e-07), (-0.3827, -0.9239, 32.0), (-0.7071, -0.7071, -2.533e-07), (-0.7071, -0.7071, 32.0), (-0.9239, -0.3827, -2.533e-07), (-0.9239, -0.3827, 32.0), (-1.0, 1.192e-08, -2.533e-07), (-1.0, 1.192e-08, 32.0), (-0.9239, 0.3827, -2.533e-07), (-0.9239, 0.3827, 32.0), (-0.7071, 0.7071, -2.533e-07), (-0.7071, 0.7071, 32.0), (-0.3827, 0.9239, -2.533e-07), (-0.3827, 0.9239, 32.0)], [], [(0, 1, 3, 2), (2, 3, 5, 4), (4, 5, 7, 6), (6, 7, 9, 8), (8, 9, 11, 10), (10, 11, 13, 12), (12, 13, 15, 14), (14, 15, 17, 16), (16, 17, 19, 18), (18, 19, 21, 20), (20, 21, 23, 22), (22, 23, 25, 24), (24, 25, 27, 26), (26, 27, 29, 28), (3, 1, 31, 29, 27, 25, 23, 21, 19, 17, 15, 13, 11, 9, 7, 5), (30, 31, 1, 0), (28, 29, 31, 30), (0, 2, 4, 6, 8, 10, 12, 14, 16, 18, 20, 22, 24, 26, 28, 30)])
me_cylinder.polygons.foreach_set('use_smooth', [1, 1, 1, 1, 1, 1, 1, 1, 1, 1, 1, 1, 1, 1, 0, 1, 1, 0])
me_cylinder.materials.append(mat_brickwall_red1)
me_cylinder.use_remesh_preserve_volume = False
me_cylinder.use_remesh_preserve_attributes = False
me_cylinder.use_mirror_vertex_groups = False
me_cylinder.update()
me_plane_004 = bpy.data.meshes.new('Plane.004')
me_plane_004.from_pydata([(1.949, -1.499, -0.4497), (-1.949, -1.499, -0.4497), (1.949, 1.499, -0.4497), (-1.949, 1.499, -0.4497), (1.949, -1.499, 0.07495), (-1.949, -1.499, 0.07495), (1.949, 1.499, 0.07495), (-1.949, 1.499, 0.07495), (-1.799, -1.499, -0.4497), (-1.799, 1.499, -0.4497), (-1.799, -1.499, 0.07495), (-1.799, 1.499, 0.07495), (1.799, 1.341, 0.07495), (1.799, 1.341, -0.4497), (1.949, -1.349, -0.4497), (1.949, -1.349, 0.07495), (-1.799, 1.341, 0.07495), (-1.799, 1.341, -0.4497), (1.799, 1.341, 0.01499), (-1.799, 1.341, 0.01499), (1.799, -1.499, -0.4497), (1.799, 1.499, -0.4497), (1.799, -1.499, 0.07495), (1.799, 1.499, 0.07495), (1.949, 1.341, 0.07495), (-1.949, 1.341, 0.07495), (1.949, 1.341, -0.4497), (-1.949, 1.341, -0.4497), (1.799, -1.349, 0.01499), (-1.799, -1.349, 0.01499), (-1.799, -1.349, 0.07495), (-1.799, -1.349, -0.4497), (1.799, -1.349, 0.07495), (1.799, -1.349, -0.4497), (-1.949, -1.349, -0.4497), (-1.949, -1.349, 0.07495)], [], [(31, 8, 1, 34), (30, 35, 5, 10), (34, 1, 5, 35), (26, 2, 6, 24), (10, 5, 1, 8), (9, 3, 7, 11), (33, 20, 8, 31), (32, 30, 10, 22), (22, 10, 8, 20), (21, 9, 11, 23), (17, 31, 34, 27), (14, 0, 20, 33), (21, 13, 17, 9), (23, 11, 16, 12), (11, 7, 25, 16), (14, 26, 24, 15), (3, 27, 25, 7), (9, 17, 27, 3), (2, 26, 13, 21), (4, 22, 20, 0), (27, 34, 35, 25), (15, 32, 22, 4), (6, 23, 12, 24), (16, 25, 35, 30), (2, 21, 23, 6), (13, 33, 31, 17), (26, 14, 33, 13), (29, 19, 16, 30), (24, 12, 32, 15), (0, 14, 15, 4), (30, 32, 28, 29), (18, 19, 29, 28), (12, 16, 19, 18), (32, 12, 18, 28)])
me_plane_004.polygons.foreach_set('material_index', [2, 3, 2, 2, 2, 2, 2, 3, 2, 2, 2, 2, 2, 3, 2, 2, 2, 2, 2, 2, 2, 3, 3, 2, 2, 2, 2, 1, 3, 2, 1, 3, 1, 1])
me_plane_004.materials.append(mat_concrete_greymid)
me_plane_004.materials.append(mat_brickwall_red1)
me_plane_004.materials.append(mat_paint_white)
me_plane_004.materials.append(mat_snow_normal)
me_plane_004.use_remesh_preserve_volume = False
me_plane_004.use_remesh_preserve_attributes = False
me_plane_004.use_mirror_vertex_groups = False
me_plane_004.update()
me_plane_015 = bpy.data.meshes.new('Plane.015')
me_plane_015.from_pydata([(1.949, -1.499, -0.4497), (-1.949, -1.499, -0.4497), (1.949, 1.499, -0.4497), (-1.949, 1.499, -0.4497), (1.949, -1.499, 0.07495), (-1.949, -1.499, 0.07495), (1.949, 1.499, 0.07495), (-1.949, 1.499, 0.07495), (-1.799, -1.499, -0.4497), (-1.799, 1.499, -0.4497), (-1.799, -1.499, 0.07495), (-1.799, 1.499, 0.07495), (1.799, 1.341, 0.07495), (1.799, 1.341, -0.4497), (1.949, -1.349, -0.4497), (1.949, -1.349, 0.07495), (-1.799, 1.341, 0.07495), (-1.799, 1.341, -0.4497), (1.799, 1.341, 0.01499), (-1.799, 1.341, 0.01499), (1.799, -1.499, -0.4497), (1.799, 1.499, -0.4497), (1.799, -1.499, 0.07495), (1.799, 1.499, 0.07495), (1.949, 1.341, 0.07495), (-1.949, 1.341, 0.07495), (1.949, 1.341, -0.4497), (-1.949, 1.341, -0.4497), (1.799, -1.349, 0.01499), (-1.799, -1.349, 0.01499), (-1.799, -1.349, 0.07495), (-1.799, -1.349, -0.4497), (1.799, -1.349, 0.07495), (1.799, -1.349, -0.4497), (-1.949, -1.349, -0.4497), (-1.949, -1.349, 0.07495)], [], [(31, 8, 1, 34), (30, 35, 5, 10), (34, 1, 5, 35), (26, 2, 6, 24), (10, 5, 1, 8), (9, 3, 7, 11), (33, 20, 8, 31), (32, 30, 10, 22), (22, 10, 8, 20), (21, 9, 11, 23), (17, 31, 34, 27), (14, 0, 20, 33), (21, 13, 17, 9), (23, 11, 16, 12), (11, 7, 25, 16), (14, 26, 24, 15), (3, 27, 25, 7), (9, 17, 27, 3), (2, 26, 13, 21), (4, 22, 20, 0), (27, 34, 35, 25), (15, 32, 22, 4), (6, 23, 12, 24), (16, 25, 35, 30), (2, 21, 23, 6), (13, 33, 31, 17), (26, 14, 33, 13), (29, 19, 16, 30), (24, 12, 32, 15), (0, 14, 15, 4), (30, 32, 28, 29), (18, 19, 29, 28), (12, 16, 19, 18), (32, 12, 18, 28)])
me_plane_015.polygons.foreach_set('material_index', [2, 2, 2, 2, 2, 2, 2, 2, 2, 2, 2, 2, 2, 2, 2, 2, 2, 2, 2, 2, 2, 2, 2, 2, 2, 2, 2, 1, 2, 2, 1, 0, 1, 1])
me_plane_015.materials.append(mat_concrete_greymid)
me_plane_015.materials.append(mat_brickwall_red1)
me_plane_015.materials.append(mat_paint_white)
me_plane_015.use_remesh_preserve_volume = False
me_plane_015.use_remesh_preserve_attributes = False
me_plane_015.use_mirror_vertex_groups = False
me_plane_015.update()
me_plane_011 = bpy.data.meshes.new('Plane.011')
me_plane_011.from_pydata([(1.0, -1.0, 0.0), (-1.0, -1.0, 0.0), (1.0, 1.0, 0.0), (-1.0, 1.0, 0.0), (1.0, -1.0, 6.0), (-1.0, -1.0, 6.0), (-1.0, 1.0, 6.0), (3.0, 1.0, 1.634), (3.0, 3.0, 1.634), (1.0, 3.0, 1.634), (3.0, 1.0, 0.0), (3.0, 3.0, 0.0), (1.0, 3.0, 0.0)], [], [(6, 5, 1, 3), (0, 1, 5, 4), (7, 8, 2, 0), (9, 8, 2, 3), (10, 11, 8, 7), (12, 11, 8, 9)])
me_plane_011.materials.append(mat_special_background)
me_plane_011.use_remesh_preserve_volume = False
me_plane_011.use_remesh_preserve_attributes = False
me_plane_011.use_mirror_vertex_groups = False
me_plane_011.update()

# ---- objects
ob_plane_049 = bpy.data.objects.new('Plane.049', me_plane_005)
ob_plane_041 = bpy.data.objects.new('Plane.041', me_plane_005)
ob_plane_023 = bpy.data.objects.new('Plane.023', me_plane_005)
ob_plane_022 = bpy.data.objects.new('Plane.022', me_plane_005)
ob_plane_063 = bpy.data.objects.new('Plane.063', me_plane_010)
ob_plane_062 = bpy.data.objects.new('Plane.062', me_plane_000)
ob_plane_061 = bpy.data.objects.new('Plane.061', me_plane_000)
ob_plane_060 = bpy.data.objects.new('Plane.060', me_plane_010)
ob_plane_059 = bpy.data.objects.new('Plane.059', me_plane_010)
ob_plane_058 = bpy.data.objects.new('Plane.058', me_plane_010)
ob_plane_057 = bpy.data.objects.new('Plane.057', me_plane_010)
ob_plane_056 = bpy.data.objects.new('Plane.056', me_plane_002)
ob_plane_054 = bpy.data.objects.new('Plane.054', me_plane_010)
ob_plane_001 = bpy.data.objects.new('Plane.001', me_plane_012)
ob_plane_052 = bpy.data.objects.new('Plane.052', me_plane_012)
ob_plane_045 = bpy.data.objects.new('Plane.045', me_plane_012)
ob_plane_048 = bpy.data.objects.new('Plane.048', me_plane_007)
ob_plane_047 = bpy.data.objects.new('Plane.047', me_plane_007)
ob_plane_046 = bpy.data.objects.new('Plane.046', me_plane_012)
ob_plane_044 = bpy.data.objects.new('Plane.044', me_plane_007)
ob_plane_043 = bpy.data.objects.new('Plane.043', me_plane_010)
ob_plane_042 = bpy.data.objects.new('Plane.042', me_plane_007)
ob_plane_040 = bpy.data.objects.new('Plane.040', me_plane_010)
ob_plane_039 = bpy.data.objects.new('Plane.039', me_plane_010)
ob_plane_038 = bpy.data.objects.new('Plane.038', me_plane_010)
ob_plane_037 = bpy.data.objects.new('Plane.037', me_plane_010)
ob_plane_036 = bpy.data.objects.new('Plane.036', me_plane_000)
ob_plane_035 = bpy.data.objects.new('Plane.035', me_plane_000)
ob_plane_034 = bpy.data.objects.new('Plane.034', me_plane_010)
ob_plane_033 = bpy.data.objects.new('Plane.033', me_plane_001)
ob_plane_032 = bpy.data.objects.new('Plane.032', me_plane_001)
ob_plane_027 = bpy.data.objects.new('Plane.027', me_plane_003)
ob_cylinder_011 = bpy.data.objects.new('Cylinder.011', me_cylinder)
ob_cylinder_010 = bpy.data.objects.new('Cylinder.010', me_cylinder)
ob_cylinder_009 = bpy.data.objects.new('Cylinder.009', me_cylinder)
ob_cylinder_008 = bpy.data.objects.new('Cylinder.008', me_cylinder)
ob_plane_031 = bpy.data.objects.new('Plane.031', me_plane_004)
ob_plane_030 = bpy.data.objects.new('Plane.030', me_plane_007)
ob_plane_029 = bpy.data.objects.new('Plane.029', me_plane_007)
ob_plane_028 = bpy.data.objects.new('Plane.028', me_plane_012)
ob_plane_026 = bpy.data.objects.new('Plane.026', me_plane_007)
ob_plane_025 = bpy.data.objects.new('Plane.025', me_plane_010)
ob_plane_024 = bpy.data.objects.new('Plane.024', me_plane_007)
ob_plane_021 = bpy.data.objects.new('Plane.021', me_plane_010)
ob_plane_020 = bpy.data.objects.new('Plane.020', me_plane_010)
ob_plane_019 = bpy.data.objects.new('Plane.019', me_plane_010)
ob_plane_018 = bpy.data.objects.new('Plane.018', me_plane_010)
ob_plane_017 = bpy.data.objects.new('Plane.017', me_plane_000)
ob_plane_016 = bpy.data.objects.new('Plane.016', me_plane_000)
ob_plane_015 = bpy.data.objects.new('Plane.015', me_plane_010)
ob_plane_014 = bpy.data.objects.new('Plane.014', me_plane_001)
ob_plane_002 = bpy.data.objects.new('Plane.002', me_plane_001)
ob_plane_000 = bpy.data.objects.new('Plane.000', me_plane_003)
ob_cylinder_007 = bpy.data.objects.new('Cylinder.007', me_cylinder)
ob_cylinder_006 = bpy.data.objects.new('Cylinder.006', me_cylinder)
ob_cylinder_005 = bpy.data.objects.new('Cylinder.005', me_cylinder)
ob_cylinder_004 = bpy.data.objects.new('Cylinder.004', me_cylinder)
ob_cylinder_003 = bpy.data.objects.new('Cylinder.003', me_cylinder)
ob_cylinder_002 = bpy.data.objects.new('Cylinder.002', me_cylinder)
ob_cylinder_001 = bpy.data.objects.new('Cylinder.001', me_cylinder)
ob_cylinder = bpy.data.objects.new('Cylinder', me_cylinder)
ob_plane_013 = bpy.data.objects.new('Plane.013', me_plane_003)
ob_plane_012 = bpy.data.objects.new('Plane.012', me_plane_001)
ob_plane_011 = bpy.data.objects.new('Plane.011', me_plane_001)
ob_plane_010 = bpy.data.objects.new('Plane.010', me_plane_010)
ob_plane_009 = bpy.data.objects.new('Plane.009', me_plane_000)
ob_plane_008 = bpy.data.objects.new('Plane.008', me_plane_000)
ob_plane_007 = bpy.data.objects.new('Plane.007', me_plane_010)
ob_plane_006 = bpy.data.objects.new('Plane.006', me_plane_010)
ob_plane_005 = bpy.data.objects.new('Plane.005', me_plane_010)
ob_plane_003 = bpy.data.objects.new('Plane.003', me_plane_010)
ob_plane_189 = bpy.data.objects.new('Plane.189', me_plane_007)
ob_plane_188 = bpy.data.objects.new('Plane.188', me_plane_010)
ob_plane_182 = bpy.data.objects.new('Plane.182', me_plane_007)
ob_plane_179 = bpy.data.objects.new('Plane.179', me_plane_015)
ob_plane_178 = bpy.data.objects.new('Plane.178', me_plane_012)
ob_plane_175 = bpy.data.objects.new('Plane.175', me_plane_007)
ob_plane_174 = bpy.data.objects.new('Plane.174', me_plane_007)
ob_rotationcontrol_001 = bpy.data.objects.new('RotationControl.001', None)
ob_plane_004 = bpy.data.objects.new('Plane.004', me_plane_011)
ob_cameratarget = bpy.data.objects.new('CameraTarget', None)
ob_camera = bpy.data.objects.new('Camera', cam_camera)
ob_lamp_001 = bpy.data.objects.new('Lamp.001', light_lamp_004)
ob_lamp = bpy.data.objects.new('Lamp', light_lamp_003)

# ---- transforms, parenting, visibility, modifiers, constraints
ob_plane_049.location = (-42.0, 0.0, 0.0)
ob_plane_049.rotation_euler = (0.0, 0.0, -1.571)
ob_plane_049.lineart.crease_threshold = 0.0
ob_plane_041.location = (-32.0, 0.0, 0.0)
ob_plane_041.rotation_euler = (0.0, 0.0, -1.571)
ob_plane_041.lineart.crease_threshold = 0.0
ob_plane_023.location = (-22.0, 0.0, 0.0)
ob_plane_023.rotation_euler = (0.0, 0.0, -1.571)
ob_plane_023.lineart.crease_threshold = 0.0
ob_plane_022.location = (-12.0, 0.0, 0.0)
ob_plane_022.rotation_euler = (0.0, 0.0, -1.571)
ob_plane_022.lineart.crease_threshold = 0.0
ob_plane_063.location = (-11.5, 1.0, 0.0)
ob_plane_063.rotation_euler = (0.0, 0.0, -1.571)
ob_plane_063.lineart.crease_threshold = 0.0
_m = ob_plane_063.modifiers.new('Array.001', 'ARRAY')
_m.count = 1
_m.constant_offset_displace = (0.0, 0.0, 0.0)
_m.relative_offset_displace = (0.0, 0.0, 1.0)
ob_plane_062.location = (-11.5, 0.6, 0.0)
ob_plane_062.rotation_euler = (0.0, 0.0, -1.571)
ob_plane_062.lineart.crease_threshold = 0.0
_m = ob_plane_062.modifiers.new('Array.001', 'ARRAY')
_m.count = 1
_m.constant_offset_displace = (0.0, 0.0, 0.0)
_m.relative_offset_displace = (0.0, 0.0, 1.0)
ob_plane_061.location = (-9.9, 0.6, 0.0)
ob_plane_061.rotation_euler = (0.0, 0.0, -2.384e-07)
ob_plane_061.lineart.crease_threshold = 0.0
_m = ob_plane_061.modifiers.new('Array.001', 'ARRAY')
_m.count = 1
_m.constant_offset_displace = (0.0, 0.0, 0.0)
_m.relative_offset_displace = (0.0, 0.0, 1.0)
ob_plane_060.location = (-9.9, 1.0, 0.0)
ob_plane_060.rotation_euler = (0.0, 0.0, -2.384e-07)
ob_plane_060.lineart.crease_threshold = 0.0
_m = ob_plane_060.modifiers.new('Array.001', 'ARRAY')
_m.count = 1
_m.constant_offset_displace = (0.0, 0.0, 0.0)
_m.relative_offset_displace = (0.0, 0.0, 1.0)
ob_plane_059.location = (-12.3, -1.0, 0.0)
ob_plane_059.rotation_euler = (0.0, 0.0, -4.712)
ob_plane_059.lineart.crease_threshold = 0.0
_m = ob_plane_059.modifiers.new('Array.001', 'ARRAY')
_m.count = 1
_m.constant_offset_displace = (0.0, 0.0, 0.0)
_m.relative_offset_displace = (0.0, 0.0, 1.0)
ob_plane_058.location = (-12.3, 1.0, 0.0)
ob_plane_058.rotation_euler = (0.0, 0.0, -6.283)
ob_plane_058.lineart.crease_threshold = 0.0
_m = ob_plane_058.modifiers.new('Array.001', 'ARRAY')
_m.count = 1
_m.constant_offset_displace = (0.0, 0.0, 0.0)
_m.relative_offset_displace = (0.0, 0.0, 1.0)
ob_plane_057.location = (-9.7, 1.0, 0.0)
ob_plane_057.rotation_euler = (0.0, 0.0, -1.571)
ob_plane_057.lineart.crease_threshold = 0.0
_m = ob_plane_057.modifiers.new('Array.001', 'ARRAY')
_m.count = 1
_m.constant_offset_displace = (0.0, 0.0, 0.0)
_m.relative_offset_displace = (0.0, 0.0, 1.0)
ob_plane_056.location = (-2.0, 0.0, 0.0)
ob_plane_056.rotation_euler = (0.0, 0.0, -1.571)
ob_plane_056.lineart.crease_threshold = 0.0
ob_plane_054.location = (-9.7, -1.0, 0.0)
ob_plane_054.rotation_euler = (0.0, 0.0, -3.142)
ob_plane_054.lineart.crease_threshold = 0.0
_m = ob_plane_054.modifiers.new('Array.001', 'ARRAY')
_m.count = 1
_m.constant_offset_displace = (0.0, 0.0, 0.0)
_m.relative_offset_displace = (0.0, 0.0, 1.0)
ob_plane_001.location = (-11.0, 0.0, 0.0)
ob_plane_001.scale = (0.6672, 0.6672, 0.6672)
ob_plane_001.lineart.crease_threshold = 0.0
ob_plane_052.location = (-21.0, 0.0, 1.2)
ob_plane_052.scale = (0.6672, 0.6672, 0.6672)
ob_plane_052.lineart.crease_threshold = 0.0
ob_plane_045.location = (-21.0, 0.0, 1.6)
ob_plane_045.scale = (0.6672, 0.6672, 0.6672)
ob_plane_045.lineart.crease_threshold = 0.0
ob_plane_048.location = (-22.3, -0.9, 0.0)
ob_plane_048.rotation_euler = (0.0, 0.0, -4.712)
ob_plane_048.lineart.crease_threshold = 0.0
_m = ob_plane_048.modifiers.new('Array', 'ARRAY')
_m.count = 3
_m.constant_offset_displace = (0.0, 0.0, 0.0)
_m = ob_plane_048.modifiers.new('Array.001', 'ARRAY')
_m.count = 4
_m.constant_offset_displace = (0.0, 0.0, 0.0)
_m.relative_offset_displace = (0.0, 0.0, 1.0)
ob_plane_047.location = (-22.2, 1.0, 0.0)
ob_plane_047.rotation_euler = (0.0, 0.0, -6.283)
ob_plane_047.lineart.crease_threshold = 0.0
_m = ob_plane_047.modifiers.new('Array', 'ARRAY')
_m.count = 1
_m.constant_offset_displace = (0.0, 0.0, 0.0)
_m = ob_plane_047.modifiers.new('Array.001', 'ARRAY')
_m.count = 4
_m.constant_offset_displace = (0.0, 0.0, 0.0)
_m.relative_offset_displace = (0.0, 0.0, 1.0)
ob_plane_046.location = (-21.0, 0.0, 2.0)
ob_plane_046.scale = (0.6672, 0.6672, 0.6672)
ob_plane_046.lineart.crease_threshold = 0.0
ob_plane_044.location = (-19.7, 0.9, 0.0)
ob_plane_044.rotation_euler = (0.0, 0.0, -7.854)
ob_plane_044.lineart.crease_threshold = 0.0
_m = ob_plane_044.modifiers.new('Array', 'ARRAY')
_m.count = 3
_m.constant_offset_displace = (0.0, 0.0, 0.0)
_m = ob_plane_044.modifiers.new('Array.001', 'ARRAY')
_m.count = 4
_m.constant_offset_displace = (0.0, 0.0, 0.0)
_m.relative_offset_displace = (0.0, 0.0, 1.0)
ob_plane_043.location = (-19.7, -1.0, 0.0)
ob_plane_043.rotation_euler = (0.0, 0.0, -3.142)
ob_plane_043.lineart.crease_threshold = 0.0
_m = ob_plane_043.modifiers.new('Array.001', 'ARRAY')
_m.count = 1
_m.constant_offset_displace = (0.0, 0.0, 0.0)
_m.relative_offset_displace = (0.0, 0.0, 1.0)
_m = ob_plane_043.modifiers.new('Array', 'ARRAY')
_m.count = 6
_m.constant_offset_displace = (0.0, 0.0, 0.0)
_m.relative_offset_displace = (0.0, 0.0, 1.0)
ob_plane_042.location = (-19.8, -1.0, 0.0)
ob_plane_042.rotation_euler = (0.0, 0.0, -3.142)
ob_plane_042.lineart.crease_threshold = 0.0
_m = ob_plane_042.modifiers.new('Array', 'ARRAY')
_m.count = 4
_m.constant_offset_displace = (0.0, 0.0, 0.0)
_m = ob_plane_042.modifiers.new('Array.001', 'ARRAY')
_m.count = 4
_m.constant_offset_displace = (0.0, 0.0, 0.0)
_m.relative_offset_displace = (0.0, 0.0, 1.0)
ob_plane_040.location = (-19.7, 1.0, 0.0)
ob_plane_040.rotation_euler = (0.0, 0.0, -1.571)
ob_plane_040.lineart.crease_threshold = 0.0
_m = ob_plane_040.modifiers.new('Array.001', 'ARRAY')
_m.count = 1
_m.constant_offset_displace = (0.0, 0.0, 0.0)
_m.relative_offset_displace = (0.0, 0.0, 1.0)
_m = ob_plane_040.modifiers.new('Array', 'ARRAY')
_m.count = 6
_m.constant_offset_displace = (0.0, 0.0, 0.0)
_m.relative_offset_displace = (0.0, 0.0, 1.0)
ob_plane_039.location = (-22.3, 1.0, 0.0)
ob_plane_039.rotation_euler = (0.0, 0.0, -6.283)
ob_plane_039.lineart.crease_threshold = 0.0
_m = ob_plane_039.modifiers.new('Array.001', 'ARRAY')
_m.count = 1
_m.constant_offset_displace = (0.0, 0.0, 0.0)
_m.relative_offset_displace = (0.0, 0.0, 1.0)
_m = ob_plane_039.modifiers.new('Array', 'ARRAY')
_m.count = 6
_m.constant_offset_displace = (0.0, 0.0, 0.0)
_m.relative_offset_displace = (0.0, 0.0, 1.0)
ob_plane_038.location = (-22.3, -1.0, 0.0)
ob_plane_038.rotation_euler = (0.0, 0.0, -4.712)
ob_plane_038.lineart.crease_threshold = 0.0
_m = ob_plane_038.modifiers.new('Array.001', 'ARRAY')
_m.count = 1
_m.constant_offset_displace = (0.0, 0.0, 0.0)
_m.relative_offset_displace = (0.0, 0.0, 1.0)
_m = ob_plane_038.modifiers.new('Array', 'ARRAY')
_m.count = 6
_m.constant_offset_displace = (0.0, 0.0, 0.0)
_m.relative_offset_displace = (0.0, 0.0, 1.0)
ob_plane_037.location = (-19.9, 1.0, 0.0)
ob_plane_037.rotation_euler = (0.0, 0.0, -2.384e-07)
ob_plane_037.lineart.crease_threshold = 0.0
_m = ob_plane_037.modifiers.new('Array.001', 'ARRAY')
_m.count = 1
_m.constant_offset_displace = (0.0, 0.0, 0.0)
_m.relative_offset_displace = (0.0, 0.0, 1.0)
_m = ob_plane_037.modifiers.new('Array', 'ARRAY')
_m.count = 6
_m.constant_offset_displace = (0.0, 0.0, 0.0)
_m.relative_offset_displace = (0.0, 0.0, 1.0)
ob_plane_036.location = (-19.9, 0.6, 0.0)
ob_plane_036.rotation_euler = (0.0, 0.0, -2.384e-07)
ob_plane_036.lineart.crease_threshold = 0.0
_m = ob_plane_036.modifiers.new('Array.001', 'ARRAY')
_m.count = 1
_m.constant_offset_displace = (0.0, 0.0, 0.0)
_m.relative_offset_displace = (0.0, 0.0, 1.0)
_m = ob_plane_036.modifiers.new('Array', 'ARRAY')
_m.count = 6
_m.constant_offset_displace = (0.0, 0.0, 0.0)
_m.relative_offset_displace = (0.0, 0.0, 1.0)
ob_plane_035.location = (-21.5, 0.6, 0.0)
ob_plane_035.rotation_euler = (0.0, 0.0, -1.571)
ob_plane_035.lineart.crease_threshold = 0.0
_m = ob_plane_035.modifiers.new('Array.001', 'ARRAY')
_m.count = 1
_m.constant_offset_displace = (0.0, 0.0, 0.0)
_m.relative_offset_displace = (0.0, 0.0, 1.0)
_m = ob_plane_035.modifiers.new('Array', 'ARRAY')
_m.count = 6
_m.constant_offset_displace = (0.0, 0.0, 0.0)
_m.relative_offset_displace = (0.0, 0.0, 1.0)
ob_plane_034.location = (-21.5, 1.0, 0.0)
ob_plane_034.rotation_euler = (0.0, 0.0, -1.571)
ob_plane_034.lineart.crease_threshold = 0.0
_m = ob_plane_034.modifiers.new('Array.001', 'ARRAY')
_m.count = 1
_m.constant_offset_displace = (0.0, 0.0, 0.0)
_m.relative_offset_displace = (0.0, 0.0, 1.0)
_m = ob_plane_034.modifiers.new('Array', 'ARRAY')
_m.count = 6
_m.constant_offset_displace = (0.0, 0.0, 0.0)
_m.relative_offset_displace = (0.0, 0.0, 1.0)
ob_plane_033.location = (-21.5, 0.9, 0.0)
ob_plane_033.rotation_euler = (0.0, 0.0, -1.571)
ob_plane_033.lineart.crease_threshold = 0.0
_m = ob_plane_033.modifiers.new('Array.001', 'ARRAY')
_m.count = 1
_m.constant_offset_displace = (0.0, 0.0, 0.0)
_m.relative_offset_displace = (0.0, 0.0, 1.0)
_m = ob_plane_033.modifiers.new('Array', 'ARRAY')
_m.count = 4
_m.constant_offset_displace = (0.0, 0.0, 0.0)
_m.relative_offset_displace = (0.0, 0.0, 1.0)
ob_plane_032.location = (-19.9, 0.7, 0.0)
ob_plane_032.rotation_euler = (0.0, 0.0, -4.712)
ob_plane_032.lineart.crease_threshold = 0.0
_m = ob_plane_032.modifiers.new('Array.001', 'ARRAY')
_m.count = 1
_m.constant_offset_displace = (0.0, 0.0, 0.0)
_m.relative_offset_displace = (0.0, 0.0, 1.0)
_m = ob_plane_032.modifiers.new('Array', 'ARRAY')
_m.count = 4
_m.constant_offset_displace = (0.0, 0.0, 0.0)
_m.relative_offset_displace = (0.0, 0.0, 1.0)
ob_plane_027.location = (-21.4, 0.6, 0.0)
ob_plane_027.rotation_euler = (0.0, 0.0, -6.283)
ob_plane_027.lineart.crease_threshold = 0.0
_m = ob_plane_027.modifiers.new('Array', 'ARRAY')
_m.count = 5
_m.constant_offset_displace = (0.0, 0.0, 0.0)
_m = ob_plane_027.modifiers.new('Array.001', 'ARRAY')
_m.count = 4
_m.constant_offset_displace = (0.0, 0.0, 0.0)
_m.relative_offset_displace = (0.0, 0.0, 1.0)
ob_cylinder_011.location = (-21.3, 0.9, 0.0)
ob_cylinder_011.scale = (0.075, 0.075, 0.075)
ob_cylinder_011.lineart.crease_threshold = 0.0
ob_cylinder_010.location = (-21.0, 0.9, 0.0)
ob_cylinder_010.scale = (0.075, 0.075, 0.075)
ob_cylinder_010.lineart.crease_threshold = 0.0
ob_cylinder_009.location = (-20.0, 0.9, 0.0)
ob_cylinder_009.scale = (0.075, 0.075, 0.075)
ob_cylinder_009.lineart.crease_threshold = 0.0
ob_cylinder_008.location = (-20.2, 0.9, 0.0)
ob_cylinder_008.scale = (0.075, 0.075, 0.075)
ob_cylinder_008.lineart.crease_threshold = 0.0
ob_plane_031.location = (-41.0, 0.0, 2.7)
ob_plane_031.scale = (0.6672, 0.6672, 0.6672)
ob_plane_031.lineart.crease_threshold = 0.0
ob_plane_030.location = (-42.3, -0.9, 0.0)
ob_plane_030.rotation_euler = (0.0, 0.0, -4.712)
ob_plane_030.lineart.crease_threshold = 0.0
_m = ob_plane_030.modifiers.new('Array', 'ARRAY')
_m.count = 3
_m.constant_offset_displace = (0.0, 0.0, 0.0)
_m = ob_plane_030.modifiers.new('Array.001', 'ARRAY')
_m.count = 6
_m.constant_offset_displace = (0.0, 0.0, 0.0)
_m.relative_offset_displace = (0.0, 0.0, 1.0)
ob_plane_029.location = (-42.2, 1.0, 0.0)
ob_plane_029.rotation_euler = (0.0, 0.0, -6.283)
ob_plane_029.lineart.crease_threshold = 0.0
_m = ob_plane_029.modifiers.new('Array', 'ARRAY')
_m.count = 1
_m.constant_offset_displace = (0.0, 0.0, 0.0)
_m = ob_plane_029.modifiers.new('Array.001', 'ARRAY')
_m.count = 6
_m.constant_offset_displace = (0.0, 0.0, 0.0)
_m.relative_offset_displace = (0.0, 0.0, 1.0)
ob_plane_028.location = (-41.0, 0.0, 0.0)
ob_plane_028.scale = (0.6672, 0.6672, 0.6672)
ob_plane_028.lineart.crease_threshold = 0.0
ob_plane_026.location = (-39.7, 0.9, 0.0)
ob_plane_026.rotation_euler = (0.0, 0.0, -7.854)
ob_plane_026.lineart.crease_threshold = 0.0
_m = ob_plane_026.modifiers.new('Array', 'ARRAY')
_m.count = 3
_m.constant_offset_displace = (0.0, 0.0, 0.0)
_m = ob_plane_026.modifiers.new('Array.001', 'ARRAY')
_m.count = 6
_m.constant_offset_displace = (0.0, 0.0, 0.0)
_m.relative_offset_displace = (0.0, 0.0, 1.0)
ob_plane_025.location = (-39.7, -1.0, 0.0)
ob_plane_025.rotation_euler = (0.0, 0.0, -3.142)
ob_plane_025.lineart.crease_threshold = 0.0
_m = ob_plane_025.modifiers.new('Array.001', 'ARRAY')
_m.count = 1
_m.constant_offset_displace = (0.0, 0.0, 0.0)
_m.relative_offset_displace = (0.0, 0.0, 1.0)
_m = ob_plane_025.modifiers.new('Array', 'ARRAY')
_m.count = 6
_m.constant_offset_displace = (0.0, 0.0, 0.0)
_m.relative_offset_displace = (0.0, 0.0, 1.0)
ob_plane_024.location = (-39.8, -1.0, 0.0)
ob_plane_024.rotation_euler = (0.0, 0.0, -3.142)
ob_plane_024.lineart.crease_threshold = 0.0
_m = ob_plane_024.modifiers.new('Array', 'ARRAY')
_m.count = 4
_m.constant_offset_displace = (0.0, 0.0, 0.0)
_m = ob_plane_024.modifiers.new('Array.001', 'ARRAY')
_m.count = 6
_m.constant_offset_displace = (0.0, 0.0, 0.0)
_m.relative_offset_displace = (0.0, 0.0, 1.0)
ob_plane_021.location = (-39.7, 1.0, 0.0)
ob_plane_021.rotation_euler = (0.0, 0.0, -1.571)
ob_plane_021.lineart.crease_threshold = 0.0
_m = ob_plane_021.modifiers.new('Array.001', 'ARRAY')
_m.count = 1
_m.constant_offset_displace = (0.0, 0.0, 0.0)
_m.relative_offset_displace = (0.0, 0.0, 1.0)
_m = ob_plane_021.modifiers.new('Array', 'ARRAY')
_m.count = 6
_m.constant_offset_displace = (0.0, 0.0, 0.0)
_m.relative_offset_displace = (0.0, 0.0, 1.0)
ob_plane_020.location = (-42.3, 1.0, 0.0)
ob_plane_020.rotation_euler = (0.0, 0.0, -6.283)
ob_plane_020.lineart.crease_threshold = 0.0
_m = ob_plane_020.modifiers.new('Array.001', 'ARRAY')
_m.count = 1
_m.constant_offset_displace = (0.0, 0.0, 0.0)
_m.relative_offset_displace = (0.0, 0.0, 1.0)
_m = ob_plane_020.modifiers.new('Array', 'ARRAY')
_m.count = 6
_m.constant_offset_displace = (0.0, 0.0, 0.0)
_m.relative_offset_displace = (0.0, 0.0, 1.0)
ob_plane_019.location = (-42.3, -1.0, 0.0)
ob_plane_019.rotation_euler = (0.0, 0.0, -4.712)
ob_plane_019.lineart.crease_threshold = 0.0
_m = ob_plane_019.modifiers.new('Array.001', 'ARRAY')
_m.count = 1
_m.constant_offset_displace = (0.0, 0.0, 0.0)
_m.relative_offset_displace = (0.0, 0.0, 1.0)
_m = ob_plane_019.modifiers.new('Array', 'ARRAY')
_m.count = 6
_m.constant_offset_displace = (0.0, 0.0, 0.0)
_m.relative_offset_displace = (0.0, 0.0, 1.0)
ob_plane_018.location = (-39.9, 1.0, 0.0)
ob_plane_018.rotation_euler = (0.0, 0.0, -2.384e-07)
ob_plane_018.lineart.crease_threshold = 0.0
_m = ob_plane_018.modifiers.new('Array.001', 'ARRAY')
_m.count = 1
_m.constant_offset_displace = (0.0, 0.0, 0.0)
_m.relative_offset_displace = (0.0, 0.0, 1.0)
_m = ob_plane_018.modifiers.new('Array', 'ARRAY')
_m.count = 6
_m.constant_offset_displace = (0.0, 0.0, 0.0)
_m.relative_offset_displace = (0.0, 0.0, 1.0)
ob_plane_017.location = (-39.9, 0.6, 0.0)
ob_plane_017.rotation_euler = (0.0, 0.0, -2.384e-07)
ob_plane_017.lineart.crease_threshold = 0.0
_m = ob_plane_017.modifiers.new('Array.001', 'ARRAY')
_m.count = 1
_m.constant_offset_displace = (0.0, 0.0, 0.0)
_m.relative_offset_displace = (0.0, 0.0, 1.0)
_m = ob_plane_017.modifiers.new('Array', 'ARRAY')
_m.count = 6
_m.constant_offset_displace = (0.0, 0.0, 0.0)
_m.relative_offset_displace = (0.0, 0.0, 1.0)
ob_plane_016.location = (-41.5, 0.6, 0.0)
ob_plane_016.rotation_euler = (0.0, 0.0, -1.571)
ob_plane_016.lineart.crease_threshold = 0.0
_m = ob_plane_016.modifiers.new('Array.001', 'ARRAY')
_m.count = 1
_m.constant_offset_displace = (0.0, 0.0, 0.0)
_m.relative_offset_displace = (0.0, 0.0, 1.0)
_m = ob_plane_016.modifiers.new('Array', 'ARRAY')
_m.count = 6
_m.constant_offset_displace = (0.0, 0.0, 0.0)
_m.relative_offset_displace = (0.0, 0.0, 1.0)
ob_plane_015.location = (-41.5, 1.0, 0.0)
ob_plane_015.rotation_euler = (0.0, 0.0, -1.571)
ob_plane_015.lineart.crease_threshold = 0.0
_m = ob_plane_015.modifiers.new('Array.001', 'ARRAY')
_m.count = 1
_m.constant_offset_displace = (0.0, 0.0, 0.0)
_m.relative_offset_displace = (0.0, 0.0, 1.0)
_m = ob_plane_015.modifiers.new('Array', 'ARRAY')
_m.count = 6
_m.constant_offset_displace = (0.0, 0.0, 0.0)
_m.relative_offset_displace = (0.0, 0.0, 1.0)
ob_plane_014.location = (-41.5, 0.9, 0.0)
ob_plane_014.rotation_euler = (0.0, 0.0, -1.571)
ob_plane_014.lineart.crease_threshold = 0.0
_m = ob_plane_014.modifiers.new('Array.001', 'ARRAY')
_m.count = 1
_m.constant_offset_displace = (0.0, 0.0, 0.0)
_m.relative_offset_displace = (0.0, 0.0, 1.0)
_m = ob_plane_014.modifiers.new('Array', 'ARRAY')
_m.count = 6
_m.constant_offset_displace = (0.0, 0.0, 0.0)
_m.relative_offset_displace = (0.0, 0.0, 1.0)
ob_plane_002.location = (-39.9, 0.7, 0.0)
ob_plane_002.rotation_euler = (0.0, 0.0, -4.712)
ob_plane_002.lineart.crease_threshold = 0.0
_m = ob_plane_002.modifiers.new('Array.001', 'ARRAY')
_m.count = 1
_m.constant_offset_displace = (0.0, 0.0, 0.0)
_m.relative_offset_displace = (0.0, 0.0, 1.0)
_m = ob_plane_002.modifiers.new('Array', 'ARRAY')
_m.count = 6
_m.constant_offset_displace = (0.0, 0.0, 0.0)
_m.relative_offset_displace = (0.0, 0.0, 1.0)
ob_plane_000.location = (-41.4, 0.6, 0.0)
ob_plane_000.rotation_euler = (0.0, 0.0, -6.283)
ob_plane_000.lineart.crease_threshold = 0.0
_m = ob_plane_000.modifiers.new('Array', 'ARRAY')
_m.count = 5
_m.constant_offset_displace = (0.0, 0.0, 0.0)
_m = ob_plane_000.modifiers.new('Array.001', 'ARRAY')
_m.count = 6
_m.constant_offset_displace = (0.0, 0.0, 0.0)
_m.relative_offset_displace = (0.0, 0.0, 1.0)
ob_cylinder_007.location = (-41.3, 0.9, 0.0)
ob_cylinder_007.scale = (0.075, 0.075, 0.075)
ob_cylinder_007.lineart.crease_threshold = 0.0
ob_cylinder_006.location = (-41.0, 0.9, 0.0)
ob_cylinder_006.scale = (0.075, 0.075, 0.075)
ob_cylinder_006.lineart.crease_threshold = 0.0
ob_cylinder_005.location = (-40.0, 0.9, 0.0)
ob_cylinder_005.scale = (0.075, 0.075, 0.075)
ob_cylinder_005.lineart.crease_threshold = 0.0
ob_cylinder_004.location = (-40.2, 0.9, 0.0)
ob_cylinder_004.scale = (0.075, 0.075, 0.075)
ob_cylinder_004.lineart.crease_threshold = 0.0
ob_cylinder_003.location = (-30.2, 0.9, 0.0)
ob_cylinder_003.scale = (0.075, 0.075, 0.075)
ob_cylinder_003.lineart.crease_threshold = 0.0
ob_cylinder_002.location = (-30.0, 0.9, 0.0)
ob_cylinder_002.scale = (0.075, 0.075, 0.075)
ob_cylinder_002.lineart.crease_threshold = 0.0
ob_cylinder_001.location = (-31.0, 0.9, 0.0)
ob_cylinder_001.scale = (0.075, 0.075, 0.075)
ob_cylinder_001.lineart.crease_threshold = 0.0
ob_cylinder.location = (-31.3, 0.9, 0.0)
ob_cylinder.scale = (0.075, 0.075, 0.075)
ob_cylinder.lineart.crease_threshold = 0.0
ob_plane_013.location = (-31.4, 0.6, 0.0)
ob_plane_013.rotation_euler = (0.0, 0.0, -6.283)
ob_plane_013.lineart.crease_threshold = 0.0
_m = ob_plane_013.modifiers.new('Array', 'ARRAY')
_m.count = 5
_m.constant_offset_displace = (0.0, 0.0, 0.0)
_m = ob_plane_013.modifiers.new('Array.001', 'ARRAY')
_m.count = 6
_m.constant_offset_displace = (0.0, 0.0, 0.0)
_m.relative_offset_displace = (0.0, 0.0, 1.0)
ob_plane_012.location = (-29.9, 0.7, 0.0)
ob_plane_012.rotation_euler = (0.0, 0.0, -4.712)
ob_plane_012.lineart.crease_threshold = 0.0
_m = ob_plane_012.modifiers.new('Array.001', 'ARRAY')
_m.count = 1
_m.constant_offset_displace = (0.0, 0.0, 0.0)
_m.relative_offset_displace = (0.0, 0.0, 1.0)
_m = ob_plane_012.modifiers.new('Array', 'ARRAY')
_m.count = 6
_m.constant_offset_displace = (0.0, 0.0, 0.0)
_m.relative_offset_displace = (0.0, 0.0, 1.0)
ob_plane_011.location = (-31.5, 0.9, 0.0)
ob_plane_011.rotation_euler = (0.0, 0.0, -1.571)
ob_plane_011.lineart.crease_threshold = 0.0
_m = ob_plane_011.modifiers.new('Array.001', 'ARRAY')
_m.count = 1
_m.constant_offset_displace = (0.0, 0.0, 0.0)
_m.relative_offset_displace = (0.0, 0.0, 1.0)
_m = ob_plane_011.modifiers.new('Array', 'ARRAY')
_m.count = 6
_m.constant_offset_displace = (0.0, 0.0, 0.0)
_m.relative_offset_displace = (0.0, 0.0, 1.0)
ob_plane_010.location = (-31.5, 1.0, 0.0)
ob_plane_010.rotation_euler = (0.0, 0.0, -1.571)
ob_plane_010.lineart.crease_threshold = 0.0
_m = ob_plane_010.modifiers.new('Array.001', 'ARRAY')
_m.count = 1
_m.constant_offset_displace = (0.0, 0.0, 0.0)
_m.relative_offset_displace = (0.0, 0.0, 1.0)
_m = ob_plane_010.modifiers.new('Array', 'ARRAY')
_m.count = 6
_m.constant_offset_displace = (0.0, 0.0, 0.0)
_m.relative_offset_displace = (0.0, 0.0, 1.0)
ob_plane_009.location = (-31.5, 0.6, 0.0)
ob_plane_009.rotation_euler = (0.0, 0.0, -1.571)
ob_plane_009.lineart.crease_threshold = 0.0
_m = ob_plane_009.modifiers.new('Array.001', 'ARRAY')
_m.count = 1
_m.constant_offset_displace = (0.0, 0.0, 0.0)
_m.relative_offset_displace = (0.0, 0.0, 1.0)
_m = ob_plane_009.modifiers.new('Array', 'ARRAY')
_m.count = 6
_m.constant_offset_displace = (0.0, 0.0, 0.0)
_m.relative_offset_displace = (0.0, 0.0, 1.0)
ob_plane_008.location = (-29.9, 0.6, 0.0)
ob_plane_008.rotation_euler = (0.0, 0.0, -2.384e-07)
ob_plane_008.lineart.crease_threshold = 0.0
_m = ob_plane_008.modifiers.new('Array.001', 'ARRAY')
_m.count = 1
_m.constant_offset_displace = (0.0, 0.0, 0.0)
_m.relative_offset_displace = (0.0, 0.0, 1.0)
_m = ob_plane_008.modifiers.new('Array', 'ARRAY')
_m.count = 6
_m.constant_offset_displace = (0.0, 0.0, 0.0)
_m.relative_offset_displace = (0.0, 0.0, 1.0)
ob_plane_007.location = (-29.9, 1.0, 0.0)
ob_plane_007.rotation_euler = (0.0, 0.0, -2.384e-07)
ob_plane_007.lineart.crease_threshold = 0.0
_m = ob_plane_007.modifiers.new('Array.001', 'ARRAY')
_m.count = 1
_m.constant_offset_displace = (0.0, 0.0, 0.0)
_m.relative_offset_displace = (0.0, 0.0, 1.0)
_m = ob_plane_007.modifiers.new('Array', 'ARRAY')
_m.count = 6
_m.constant_offset_displace = (0.0, 0.0, 0.0)
_m.relative_offset_displace = (0.0, 0.0, 1.0)
ob_plane_006.location = (-32.3, -1.0, 0.0)
ob_plane_006.rotation_euler = (0.0, 0.0, -4.712)
ob_plane_006.lineart.crease_threshold = 0.0
_m = ob_plane_006.modifiers.new('Array.001', 'ARRAY')
_m.count = 1
_m.constant_offset_displace = (0.0, 0.0, 0.0)
_m.relative_offset_displace = (0.0, 0.0, 1.0)
_m = ob_plane_006.modifiers.new('Array', 'ARRAY')
_m.count = 6
_m.constant_offset_displace = (0.0, 0.0, 0.0)
_m.relative_offset_displace = (0.0, 0.0, 1.0)
ob_plane_005.location = (-32.3, 1.0, 0.0)
ob_plane_005.rotation_euler = (0.0, 0.0, -6.283)
ob_plane_005.lineart.crease_threshold = 0.0
_m = ob_plane_005.modifiers.new('Array.001', 'ARRAY')
_m.count = 1
_m.constant_offset_displace = (0.0, 0.0, 0.0)
_m.relative_offset_displace = (0.0, 0.0, 1.0)
_m = ob_plane_005.modifiers.new('Array', 'ARRAY')
_m.count = 6
_m.constant_offset_displace = (0.0, 0.0, 0.0)
_m.relative_offset_displace = (0.0, 0.0, 1.0)
ob_plane_003.location = (-29.7, 1.0, 0.0)
ob_plane_003.rotation_euler = (0.0, 0.0, -1.571)
ob_plane_003.lineart.crease_threshold = 0.0
_m = ob_plane_003.modifiers.new('Array.001', 'ARRAY')
_m.count = 1
_m.constant_offset_displace = (0.0, 0.0, 0.0)
_m.relative_offset_displace = (0.0, 0.0, 1.0)
_m = ob_plane_003.modifiers.new('Array', 'ARRAY')
_m.count = 6
_m.constant_offset_displace = (0.0, 0.0, 0.0)
_m.relative_offset_displace = (0.0, 0.0, 1.0)
ob_plane_189.location = (-29.8, -1.0, 0.0)
ob_plane_189.rotation_euler = (0.0, 0.0, -3.142)
ob_plane_189.lineart.crease_threshold = 0.0
_m = ob_plane_189.modifiers.new('Array', 'ARRAY')
_m.count = 4
_m.constant_offset_displace = (0.0, 0.0, 0.0)
_m = ob_plane_189.modifiers.new('Array.001', 'ARRAY')
_m.count = 6
_m.constant_offset_displace = (0.0, 0.0, 0.0)
_m.relative_offset_displace = (0.0, 0.0, 1.0)
ob_plane_188.location = (-29.7, -1.0, 0.0)
ob_plane_188.rotation_euler = (0.0, 0.0, -3.142)
ob_plane_188.lineart.crease_threshold = 0.0
_m = ob_plane_188.modifiers.new('Array.001', 'ARRAY')
_m.count = 1
_m.constant_offset_displace = (0.0, 0.0, 0.0)
_m.relative_offset_displace = (0.0, 0.0, 1.0)
_m = ob_plane_188.modifiers.new('Array', 'ARRAY')
_m.count = 6
_m.constant_offset_displace = (0.0, 0.0, 0.0)
_m.relative_offset_displace = (0.0, 0.0, 1.0)
ob_plane_182.location = (-29.7, 0.9, 0.0)
ob_plane_182.rotation_euler = (0.0, 0.0, -7.854)
ob_plane_182.lineart.crease_threshold = 0.0
_m = ob_plane_182.modifiers.new('Array', 'ARRAY')
_m.count = 3
_m.constant_offset_displace = (0.0, 0.0, 0.0)
_m = ob_plane_182.modifiers.new('Array.001', 'ARRAY')
_m.count = 6
_m.constant_offset_displace = (0.0, 0.0, 0.0)
_m.relative_offset_displace = (0.0, 0.0, 1.0)
ob_plane_179.location = (-31.0, 0.0, 2.7)
ob_plane_179.scale = (0.6672, 0.6672, 0.6672)
ob_plane_179.lineart.crease_threshold = 0.0
ob_plane_178.location = (-31.0, 0.0, 0.0)
ob_plane_178.scale = (0.6672, 0.6672, 0.6672)
ob_plane_178.lineart.crease_threshold = 0.0
ob_plane_175.location = (-32.2, 1.0, 0.0)
ob_plane_175.rotation_euler = (0.0, 0.0, -6.283)
ob_plane_175.lineart.crease_threshold = 0.0
_m = ob_plane_175.modifiers.new('Array', 'ARRAY')
_m.count = 1
_m.constant_offset_displace = (0.0, 0.0, 0.0)
_m = ob_plane_175.modifiers.new('Array.001', 'ARRAY')
_m.count = 6
_m.constant_offset_displace = (0.0, 0.0, 0.0)
_m.relative_offset_displace = (0.0, 0.0, 1.0)
ob_plane_174.location = (-32.3, -0.9, 0.0)
ob_plane_174.rotation_euler = (0.0, 0.0, -4.712)
ob_plane_174.lineart.crease_threshold = 0.0
_m = ob_plane_174.modifiers.new('Array', 'ARRAY')
_m.count = 3
_m.constant_offset_displace = (0.0, 0.0, 0.0)
_m = ob_plane_174.modifiers.new('Array.001', 'ARRAY')
_m.count = 6
_m.constant_offset_displace = (0.0, 0.0, 0.0)
_m.relative_offset_displace = (0.0, 0.0, 1.0)
ob_rotationcontrol_001.location = (-40.0, 0.0, 0.0)
ob_rotationcontrol_001.empty_image_offset = (0.0, 0.0)
ob_rotationcontrol_001.lineart.crease_threshold = 0.0
ob_plane_004.parent = ob_rotationcontrol_001
ob_plane_004.location = (0.0, 0.0, 0.0)
ob_plane_004.lineart.crease_threshold = 0.0
ob_cameratarget.parent = ob_rotationcontrol_001
ob_cameratarget.location = (0.0, 0.0, 2.451)
ob_cameratarget.empty_image_offset = (0.0, 0.0)
ob_cameratarget.lineart.crease_threshold = 0.0
ob_camera.parent = ob_cameratarget
ob_camera.location = (4.0, 4.0, 3.268)
ob_camera.rotation_euler = (1.109, 0.01082, 0.8149)
ob_camera.lock_rotations_4d = False
ob_camera.empty_display_type = 'ARROWS'
ob_camera.color = (0.0, 0.0, 0.0, 0.0)
ob_camera.display_type = 'WIRE'
ob_camera.lineart.crease_threshold = 0.0
_c = ob_camera.constraints.new('TRACK_TO'); _c.name = 'TrackTo'
_c.target = ob_cameratarget
ob_lamp_001.parent = ob_rotationcontrol_001
ob_lamp_001.location = (-1.0, 2.0, 2.0)
ob_lamp_001.lock_rotations_4d = False
ob_lamp_001.empty_display_type = 'ARROWS'
ob_lamp_001.color = (0.0, 0.0, 0.0, 0.0)
ob_lamp_001.lineart.crease_threshold = 0.0
_c = ob_lamp_001.constraints.new('TRACK_TO'); _c.name = 'TrackTo'
_c.target = ob_rotationcontrol_001
ob_lamp.parent = ob_rotationcontrol_001
ob_lamp.location = (-1.0, 2.0, 0.8)
ob_lamp.lock_rotations_4d = False
ob_lamp.empty_display_type = 'ARROWS'
ob_lamp.color = (0.0, 0.0, 0.0, 0.0)
ob_lamp.lineart.crease_threshold = 0.0
_c = ob_lamp.constraints.new('TRACK_TO'); _c.name = 'TrackTo'
_c.target = ob_rotationcontrol_001

# ---- collection membership
col_collection_1.objects.link(ob_plane_049)
col_collection_1.objects.link(ob_plane_041)
col_collection_1.objects.link(ob_plane_023)
col_collection_1.objects.link(ob_plane_022)
col_collection_1.objects.link(ob_plane_063)
col_collection_1.objects.link(ob_plane_062)
col_collection_1.objects.link(ob_plane_061)
col_collection_1.objects.link(ob_plane_060)
col_collection_1.objects.link(ob_plane_059)
col_collection_1.objects.link(ob_plane_058)
col_collection_1.objects.link(ob_plane_057)
col_collection_1.objects.link(ob_plane_056)
col_collection_1.objects.link(ob_plane_054)
col_collection_1.objects.link(ob_plane_001)
col_collection_1.objects.link(ob_plane_052)
col_collection_1.objects.link(ob_plane_045)
col_collection_1.objects.link(ob_plane_048)
col_collection_1.objects.link(ob_plane_047)
col_collection_1.objects.link(ob_plane_046)
col_collection_1.objects.link(ob_plane_044)
col_collection_1.objects.link(ob_plane_043)
col_collection_1.objects.link(ob_plane_042)
col_collection_1.objects.link(ob_plane_040)
col_collection_1.objects.link(ob_plane_039)
col_collection_1.objects.link(ob_plane_038)
col_collection_1.objects.link(ob_plane_037)
col_collection_1.objects.link(ob_plane_036)
col_collection_1.objects.link(ob_plane_035)
col_collection_1.objects.link(ob_plane_034)
col_collection_1.objects.link(ob_plane_033)
col_collection_1.objects.link(ob_plane_032)
col_collection_1.objects.link(ob_plane_027)
col_collection_1.objects.link(ob_cylinder_011)
col_collection_1.objects.link(ob_cylinder_010)
col_collection_1.objects.link(ob_cylinder_009)
col_collection_1.objects.link(ob_cylinder_008)
col_collection_1.objects.link(ob_plane_031)
col_collection_1.objects.link(ob_plane_030)
col_collection_1.objects.link(ob_plane_029)
col_collection_1.objects.link(ob_plane_028)
col_collection_1.objects.link(ob_plane_026)
col_collection_1.objects.link(ob_plane_025)
col_collection_1.objects.link(ob_plane_024)
col_collection_1.objects.link(ob_plane_021)
col_collection_1.objects.link(ob_plane_020)
col_collection_1.objects.link(ob_plane_019)
col_collection_1.objects.link(ob_plane_018)
col_collection_1.objects.link(ob_plane_017)
col_collection_1.objects.link(ob_plane_016)
col_collection_1.objects.link(ob_plane_015)
col_collection_1.objects.link(ob_plane_014)
col_collection_1.objects.link(ob_plane_002)
col_collection_1.objects.link(ob_plane_000)
col_collection_1.objects.link(ob_cylinder_007)
col_collection_1.objects.link(ob_cylinder_006)
col_collection_1.objects.link(ob_cylinder_005)
col_collection_1.objects.link(ob_cylinder_004)
col_collection_1.objects.link(ob_cylinder_003)
col_collection_1.objects.link(ob_cylinder_002)
col_collection_1.objects.link(ob_cylinder_001)
col_collection_1.objects.link(ob_cylinder)
col_collection_1.objects.link(ob_plane_013)
col_collection_1.objects.link(ob_plane_012)
col_collection_1.objects.link(ob_plane_011)
col_collection_1.objects.link(ob_plane_010)
col_collection_1.objects.link(ob_plane_009)
col_collection_1.objects.link(ob_plane_008)
col_collection_1.objects.link(ob_plane_007)
col_collection_1.objects.link(ob_plane_006)
col_collection_1.objects.link(ob_plane_005)
col_collection_1.objects.link(ob_plane_003)
col_collection_1.objects.link(ob_plane_189)
col_collection_1.objects.link(ob_plane_188)
col_collection_1.objects.link(ob_plane_182)
col_collection_1.objects.link(ob_plane_179)
col_collection_1.objects.link(ob_plane_178)
col_collection_1.objects.link(ob_plane_175)
col_collection_1.objects.link(ob_plane_174)
col_collection_1.objects.link(ob_rotationcontrol_001)
col_collection_1.objects.link(ob_plane_004)
col_collection_1.objects.link(ob_cameratarget)
col_collection_1.objects.link(ob_camera)
col_collection_1.objects.link(ob_lamp_001)
col_collection_1.objects.link(ob_lamp)

# ---- scene / render settings (as saved in the file)
scene.camera = ob_camera
scene.frame_start = 1; scene.frame_end = 10; scene.frame_set(9)
scene.render.engine = 'BLENDER_EEVEE_NEXT'
scene.render.image_settings.compression = 90
scene.render.resolution_x = 256
scene.render.resolution_y = 512
scene.render.dither_intensity = 0.0
scene.render.bake_margin = 2
scene.render.bake_bias = 0.0
scene.cycles.use_denoising = False
scene.cycles.samples = 10
scene.cycles.sampling_pattern = 'TABULATED_SOBOL'
scene.cycles.light_sampling_threshold = 0.0
scene.cycles.use_adaptive_sampling = False
scene.cycles.use_light_tree = False
scene.cycles.blur_glossy = 0.0
scene.cycles.volume_bounces = 1
scene.cycles.pixel_filter_type = 'GAUSSIAN'
scene.cycles.sample_clamp_indirect = 0.0
scene.view_settings.view_transform = 'Standard'
bpy.context.view_layer.update()
